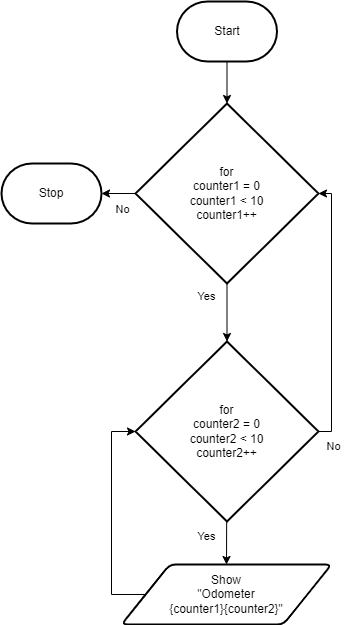

The diagram above was exported from draw.io. Its source (the exported page's mxGraphModel, read from the mxfile embedded in the PNG):
<mxGraphModel dx="1370" dy="802" grid="1" gridSize="10" guides="1" tooltips="1" connect="1" arrows="1" fold="1" page="1" pageScale="1" pageWidth="850" pageHeight="1100" math="0" shadow="0">
  <root>
    <mxCell id="0" />
    <mxCell id="1" parent="0" />
    <mxCell id="98" style="edgeStyle=none;html=1;" edge="1" parent="1" source="57" target="70">
      <mxGeometry relative="1" as="geometry" />
    </mxCell>
    <mxCell id="57" value="Start" style="strokeWidth=2;html=1;shape=mxgraph.flowchart.terminator;whiteSpace=wrap;" parent="1" vertex="1">
      <mxGeometry x="375.5" y="40" width="100" height="60" as="geometry" />
    </mxCell>
    <mxCell id="68" value="Stop" style="strokeWidth=2;html=1;shape=mxgraph.flowchart.terminator;whiteSpace=wrap;" parent="1" vertex="1">
      <mxGeometry x="200" y="202" width="100" height="60" as="geometry" />
    </mxCell>
    <mxCell id="99" style="edgeStyle=none;html=1;entryX=0.5;entryY=0;entryDx=0;entryDy=0;entryPerimeter=0;" edge="1" parent="1" source="70" target="95">
      <mxGeometry relative="1" as="geometry" />
    </mxCell>
    <mxCell id="103" style="edgeStyle=orthogonalEdgeStyle;shape=connector;rounded=0;html=1;labelBackgroundColor=default;strokeColor=default;fontFamily=Helvetica;fontSize=11;fontColor=default;endArrow=classic;" edge="1" parent="1" source="70" target="68">
      <mxGeometry relative="1" as="geometry" />
    </mxCell>
    <mxCell id="70" value="for&lt;br&gt;counter1 = 0&lt;br&gt;counter1 &amp;lt; 10&lt;br&gt;counter1++" style="strokeWidth=2;html=1;shape=mxgraph.flowchart.decision;whiteSpace=wrap;" parent="1" vertex="1">
      <mxGeometry x="334" y="142" width="183" height="180" as="geometry" />
    </mxCell>
    <mxCell id="101" style="edgeStyle=orthogonalEdgeStyle;html=1;exitX=0;exitY=0.5;exitDx=0;exitDy=0;entryX=0;entryY=0.5;entryDx=0;entryDy=0;entryPerimeter=0;rounded=0;" edge="1" parent="1" source="71" target="95">
      <mxGeometry relative="1" as="geometry">
        <Array as="points">
          <mxPoint x="310" y="633" />
          <mxPoint x="310" y="470" />
        </Array>
      </mxGeometry>
    </mxCell>
    <mxCell id="71" value="Show&lt;br&gt;&quot;Odometer &lt;br&gt;{counter1}{counter2}&quot;" style="shape=parallelogram;html=1;strokeWidth=2;perimeter=parallelogramPerimeter;whiteSpace=wrap;rounded=1;arcSize=12;size=0.23;" parent="1" vertex="1">
      <mxGeometry x="320" y="603" width="210" height="60" as="geometry" />
    </mxCell>
    <mxCell id="79" value="Yes" style="text;html=1;align=center;verticalAlign=middle;resizable=0;points=[];autosize=1;strokeColor=none;fillColor=none;fontSize=11;fontFamily=Helvetica;fontColor=default;" parent="1" vertex="1">
      <mxGeometry x="385" y="320" width="40" height="30" as="geometry" />
    </mxCell>
    <mxCell id="80" value="No" style="text;html=1;align=center;verticalAlign=middle;resizable=0;points=[];autosize=1;strokeColor=none;fillColor=none;fontSize=11;fontFamily=Helvetica;fontColor=default;" parent="1" vertex="1">
      <mxGeometry x="301" y="233" width="40" height="30" as="geometry" />
    </mxCell>
    <mxCell id="100" style="edgeStyle=none;html=1;entryX=0.5;entryY=0;entryDx=0;entryDy=0;" edge="1" parent="1" source="95" target="71">
      <mxGeometry relative="1" as="geometry" />
    </mxCell>
    <mxCell id="102" style="edgeStyle=orthogonalEdgeStyle;shape=connector;rounded=0;html=1;entryX=1;entryY=0.5;entryDx=0;entryDy=0;entryPerimeter=0;labelBackgroundColor=default;strokeColor=default;fontFamily=Helvetica;fontSize=11;fontColor=default;endArrow=classic;" edge="1" parent="1" source="95" target="70">
      <mxGeometry relative="1" as="geometry">
        <Array as="points">
          <mxPoint x="530" y="470" />
          <mxPoint x="530" y="232" />
        </Array>
      </mxGeometry>
    </mxCell>
    <mxCell id="95" value="for&lt;br&gt;counter2 = 0&lt;br&gt;counter2 &amp;lt; 10&lt;br&gt;counter2++" style="strokeWidth=2;html=1;shape=mxgraph.flowchart.decision;whiteSpace=wrap;" vertex="1" parent="1">
      <mxGeometry x="334" y="380" width="183" height="180" as="geometry" />
    </mxCell>
    <mxCell id="96" value="Yes" style="text;html=1;align=center;verticalAlign=middle;resizable=0;points=[];autosize=1;strokeColor=none;fillColor=none;fontSize=11;fontFamily=Helvetica;fontColor=default;" vertex="1" parent="1">
      <mxGeometry x="384.5" y="560" width="40" height="30" as="geometry" />
    </mxCell>
    <mxCell id="97" value="No" style="text;html=1;align=center;verticalAlign=middle;resizable=0;points=[];autosize=1;strokeColor=none;fillColor=none;fontSize=11;fontFamily=Helvetica;fontColor=default;" vertex="1" parent="1">
      <mxGeometry x="512" y="470" width="40" height="30" as="geometry" />
    </mxCell>
  </root>
</mxGraphModel>